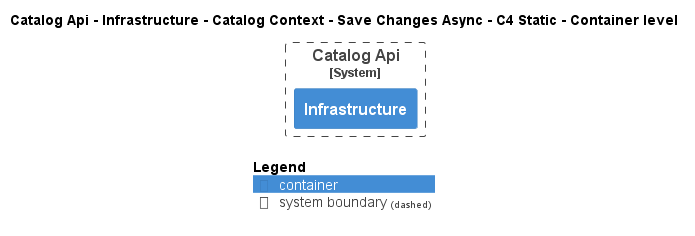

The diagram above was rendered by PlantUML. Its source (embedded in the PNG):
@startuml
!pragma layout smetana
!include ..\..\..\..\..\..\..\..\..\..\..\.c4s\C4_Container.puml

AddElementTag("c4interflow:lifecycle:new", $bgColor=green, $fontColor=#ffffff, $borderColor=green, $shadowing="False")
AddElementTag("c4interflow:lifecycle:changed", $bgColor=orange, $fontColor=#ffffff, $borderColor=orange, $shadowing="False")
AddElementTag("c4interflow:lifecycle:removed", $bgColor=red, $fontColor=#ffffff, $borderColor=red, $shadowing="False")

AddRelTag("c4interflow:lifecycle:new", $textColor=green, $lineColor=green)
AddRelTag("c4interflow:lifecycle:changed", $textColor=orange, $lineColor=orange)
AddRelTag("c4interflow:lifecycle:removed", $textColor=red, $lineColor=red)

SHOW_PERSON_PORTRAIT()
LAYOUT_TOP_DOWN()

skinparam linetype polyline

title Catalog Api - Infrastructure - Catalog Context - Save Changes Async - C4 Static - Container level


System_Boundary(dotnet.eShop.Architecture.SoftwareSystems.CatalogApi, "Catalog Api") {
    Container(dotnet.eShop.Architecture.SoftwareSystems.CatalogApi.Containers.Infrastructure, "Infrastructure", "", "")
}



SHOW_LEGEND()
@enduml